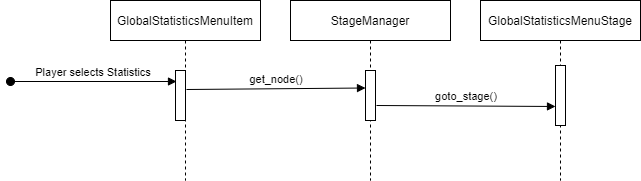

The diagram above was exported from draw.io. Its source (the exported page's mxGraphModel, read from the mxfile embedded in the PNG):
<mxGraphModel dx="1220" dy="1173" grid="1" gridSize="10" guides="1" tooltips="1" connect="1" arrows="1" fold="1" page="1" pageScale="1" pageWidth="850" pageHeight="1100" math="0" shadow="0">
  <root>
    <mxCell id="0" />
    <mxCell id="1" parent="0" />
    <mxCell id="3nuBFxr9cyL0pnOWT2aG-1" value="GlobalStatisticsMenuItem" style="shape=umlLifeline;perimeter=lifelinePerimeter;container=1;collapsible=0;recursiveResize=0;rounded=0;shadow=0;strokeWidth=1;" parent="1" vertex="1">
      <mxGeometry x="110" y="80" width="150" height="180" as="geometry" />
    </mxCell>
    <mxCell id="3nuBFxr9cyL0pnOWT2aG-2" value="" style="points=[];perimeter=orthogonalPerimeter;rounded=0;shadow=0;strokeWidth=1;" parent="3nuBFxr9cyL0pnOWT2aG-1" vertex="1">
      <mxGeometry x="65" y="70" width="10" height="50" as="geometry" />
    </mxCell>
    <mxCell id="3nuBFxr9cyL0pnOWT2aG-3" value="Player selects Statistics" style="verticalAlign=bottom;startArrow=oval;endArrow=block;startSize=8;shadow=0;strokeWidth=1;entryX=0.1;entryY=0.22;entryDx=0;entryDy=0;entryPerimeter=0;" parent="3nuBFxr9cyL0pnOWT2aG-1" target="3nuBFxr9cyL0pnOWT2aG-2" edge="1">
      <mxGeometry relative="1" as="geometry">
        <mxPoint x="-100" y="81" as="sourcePoint" />
        <mxPoint x="-30" y="210" as="targetPoint" />
      </mxGeometry>
    </mxCell>
    <mxCell id="d7E_X-9hDUUU8jGaqj8e-6" value="StageManager" style="shape=umlLifeline;perimeter=lifelinePerimeter;container=1;collapsible=0;recursiveResize=0;rounded=0;shadow=0;strokeWidth=1;" parent="1" vertex="1">
      <mxGeometry x="290" y="80" width="160" height="180" as="geometry" />
    </mxCell>
    <mxCell id="d7E_X-9hDUUU8jGaqj8e-7" value="" style="points=[];perimeter=orthogonalPerimeter;rounded=0;shadow=0;strokeWidth=1;" parent="d7E_X-9hDUUU8jGaqj8e-6" vertex="1">
      <mxGeometry x="75" y="70" width="10" height="50" as="geometry" />
    </mxCell>
    <mxCell id="d7E_X-9hDUUU8jGaqj8e-8" value="get_node()" style="verticalAlign=bottom;endArrow=block;shadow=0;strokeWidth=1;entryX=0;entryY=0.35;entryDx=0;entryDy=0;entryPerimeter=0;exitX=1.1;exitY=0.38;exitDx=0;exitDy=0;exitPerimeter=0;" parent="1" source="3nuBFxr9cyL0pnOWT2aG-2" target="d7E_X-9hDUUU8jGaqj8e-7" edge="1">
      <mxGeometry relative="1" as="geometry">
        <mxPoint x="310" y="550" as="sourcePoint" />
        <mxPoint x="680" y="261" as="targetPoint" />
      </mxGeometry>
    </mxCell>
    <mxCell id="d7E_X-9hDUUU8jGaqj8e-11" value="GlobalStatisticsMenuStage" style="shape=umlLifeline;perimeter=lifelinePerimeter;container=1;collapsible=0;recursiveResize=0;rounded=0;shadow=0;strokeWidth=1;" parent="1" vertex="1">
      <mxGeometry x="480" y="80" width="160" height="180" as="geometry" />
    </mxCell>
    <mxCell id="d7E_X-9hDUUU8jGaqj8e-12" value="" style="points=[];perimeter=orthogonalPerimeter;rounded=0;shadow=0;strokeWidth=1;" parent="d7E_X-9hDUUU8jGaqj8e-11" vertex="1">
      <mxGeometry x="75" y="65" width="10" height="60" as="geometry" />
    </mxCell>
    <mxCell id="d7E_X-9hDUUU8jGaqj8e-13" value="goto_stage()" style="verticalAlign=bottom;endArrow=block;shadow=0;strokeWidth=1;exitX=1.1;exitY=0.7;exitDx=0;exitDy=0;exitPerimeter=0;entryX=0;entryY=0.683;entryDx=0;entryDy=0;entryPerimeter=0;" parent="1" source="d7E_X-9hDUUU8jGaqj8e-7" target="d7E_X-9hDUUU8jGaqj8e-12" edge="1">
      <mxGeometry relative="1" as="geometry">
        <mxPoint x="790" y="281" as="sourcePoint" />
        <mxPoint x="900" y="281" as="targetPoint" />
      </mxGeometry>
    </mxCell>
  </root>
</mxGraphModel>